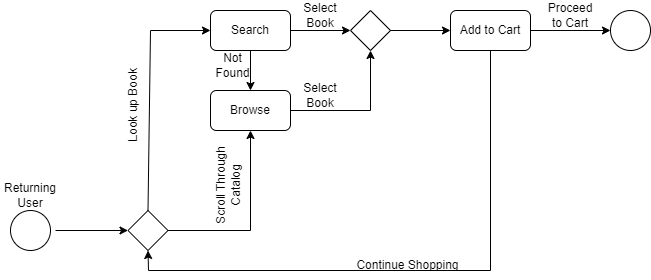

The diagram above was exported from draw.io. Its source (the exported page's mxGraphModel, read from the mxfile embedded in the PNG):
<mxGraphModel dx="1434" dy="746" grid="1" gridSize="10" guides="1" tooltips="1" connect="1" arrows="1" fold="1" page="1" pageScale="1" pageWidth="980" pageHeight="690" math="0" shadow="0">
  <root>
    <mxCell id="0" />
    <mxCell id="1" parent="0" />
    <mxCell id="DEvHHWeBDpkREogIBke--4" value="" style="ellipse;whiteSpace=wrap;html=1;aspect=fixed;" vertex="1" parent="1">
      <mxGeometry x="175" y="450" width="40" height="40" as="geometry" />
    </mxCell>
    <mxCell id="DEvHHWeBDpkREogIBke--5" value="" style="rhombus;whiteSpace=wrap;html=1;" vertex="1" parent="1">
      <mxGeometry x="292.5" y="450" width="40" height="40" as="geometry" />
    </mxCell>
    <mxCell id="DEvHHWeBDpkREogIBke--6" value="" style="endArrow=classic;html=1;rounded=0;entryX=0;entryY=0.5;entryDx=0;entryDy=0;" edge="1" parent="1" target="DEvHHWeBDpkREogIBke--5">
      <mxGeometry width="50" height="50" relative="1" as="geometry">
        <mxPoint x="220" y="470" as="sourcePoint" />
        <mxPoint x="265" y="300" as="targetPoint" />
      </mxGeometry>
    </mxCell>
    <mxCell id="DEvHHWeBDpkREogIBke--7" value="" style="endArrow=classic;html=1;rounded=0;exitX=0.5;exitY=0;exitDx=0;exitDy=0;" edge="1" parent="1" source="DEvHHWeBDpkREogIBke--5">
      <mxGeometry width="50" height="50" relative="1" as="geometry">
        <mxPoint x="315" y="330" as="sourcePoint" />
        <mxPoint x="375" y="270" as="targetPoint" />
        <Array as="points">
          <mxPoint x="315" y="270" />
        </Array>
      </mxGeometry>
    </mxCell>
    <mxCell id="DEvHHWeBDpkREogIBke--8" value="" style="endArrow=classic;html=1;rounded=0;exitX=1;exitY=0.5;exitDx=0;exitDy=0;entryX=0.5;entryY=1;entryDx=0;entryDy=0;" edge="1" parent="1" source="DEvHHWeBDpkREogIBke--5" target="DEvHHWeBDpkREogIBke--10">
      <mxGeometry width="50" height="50" relative="1" as="geometry">
        <mxPoint x="370" y="420" as="sourcePoint" />
        <mxPoint x="430" y="480" as="targetPoint" />
        <Array as="points">
          <mxPoint x="415" y="470" />
        </Array>
      </mxGeometry>
    </mxCell>
    <mxCell id="DEvHHWeBDpkREogIBke--9" value="Search" style="rounded=1;whiteSpace=wrap;html=1;" vertex="1" parent="1">
      <mxGeometry x="375" y="250" width="80" height="40" as="geometry" />
    </mxCell>
    <mxCell id="DEvHHWeBDpkREogIBke--10" value="Browse" style="rounded=1;whiteSpace=wrap;html=1;" vertex="1" parent="1">
      <mxGeometry x="375" y="330" width="80" height="40" as="geometry" />
    </mxCell>
    <mxCell id="DEvHHWeBDpkREogIBke--11" value="Look up Book" style="text;html=1;align=center;verticalAlign=middle;whiteSpace=wrap;rounded=0;rotation=-90;" vertex="1" parent="1">
      <mxGeometry x="245" y="330" width="105" height="30" as="geometry" />
    </mxCell>
    <mxCell id="DEvHHWeBDpkREogIBke--12" value="Scroll Through Catalog" style="text;html=1;align=center;verticalAlign=middle;whiteSpace=wrap;rounded=0;rotation=-90;" vertex="1" parent="1">
      <mxGeometry x="350" y="410" width="85" height="30" as="geometry" />
    </mxCell>
    <mxCell id="DEvHHWeBDpkREogIBke--16" value="" style="rhombus;whiteSpace=wrap;html=1;" vertex="1" parent="1">
      <mxGeometry x="515" y="250" width="40" height="40" as="geometry" />
    </mxCell>
    <mxCell id="DEvHHWeBDpkREogIBke--17" value="" style="endArrow=classic;html=1;rounded=0;entryX=0;entryY=0.5;entryDx=0;entryDy=0;" edge="1" parent="1" target="DEvHHWeBDpkREogIBke--16">
      <mxGeometry width="50" height="50" relative="1" as="geometry">
        <mxPoint x="455" y="270" as="sourcePoint" />
        <mxPoint x="505" y="220" as="targetPoint" />
      </mxGeometry>
    </mxCell>
    <mxCell id="DEvHHWeBDpkREogIBke--18" value="" style="endArrow=classic;html=1;rounded=0;entryX=0.5;entryY=1;entryDx=0;entryDy=0;exitX=1;exitY=0.5;exitDx=0;exitDy=0;" edge="1" parent="1" source="DEvHHWeBDpkREogIBke--10" target="DEvHHWeBDpkREogIBke--16">
      <mxGeometry width="50" height="50" relative="1" as="geometry">
        <mxPoint x="455" y="430" as="sourcePoint" />
        <mxPoint x="505" y="380" as="targetPoint" />
        <Array as="points">
          <mxPoint x="535" y="350" />
        </Array>
      </mxGeometry>
    </mxCell>
    <mxCell id="DEvHHWeBDpkREogIBke--19" value="Select Book" style="text;html=1;align=center;verticalAlign=middle;whiteSpace=wrap;rounded=0;rotation=0;" vertex="1" parent="1">
      <mxGeometry x="455" y="240" width="60" height="30" as="geometry" />
    </mxCell>
    <mxCell id="DEvHHWeBDpkREogIBke--21" value="Select Book" style="text;html=1;align=center;verticalAlign=middle;whiteSpace=wrap;rounded=0;rotation=0;" vertex="1" parent="1">
      <mxGeometry x="455" y="320" width="60" height="30" as="geometry" />
    </mxCell>
    <mxCell id="DEvHHWeBDpkREogIBke--22" value="" style="endArrow=classic;html=1;rounded=0;" edge="1" parent="1">
      <mxGeometry width="50" height="50" relative="1" as="geometry">
        <mxPoint x="555" y="270" as="sourcePoint" />
        <mxPoint x="615" y="270" as="targetPoint" />
      </mxGeometry>
    </mxCell>
    <mxCell id="DEvHHWeBDpkREogIBke--23" value="Add to Cart" style="rounded=1;whiteSpace=wrap;html=1;" vertex="1" parent="1">
      <mxGeometry x="615" y="250" width="80" height="40" as="geometry" />
    </mxCell>
    <mxCell id="DEvHHWeBDpkREogIBke--24" value="" style="endArrow=classic;html=1;rounded=0;entryX=0.5;entryY=1;entryDx=0;entryDy=0;" edge="1" parent="1" target="DEvHHWeBDpkREogIBke--5">
      <mxGeometry width="50" height="50" relative="1" as="geometry">
        <mxPoint x="655" y="290" as="sourcePoint" />
        <mxPoint x="705" y="240" as="targetPoint" />
        <Array as="points">
          <mxPoint x="655" y="510" />
          <mxPoint x="313" y="510" />
        </Array>
      </mxGeometry>
    </mxCell>
    <mxCell id="DEvHHWeBDpkREogIBke--25" value="Continue Shopping" style="text;html=1;align=center;verticalAlign=middle;whiteSpace=wrap;rounded=0;" vertex="1" parent="1">
      <mxGeometry x="515" y="490" width="115" height="30" as="geometry" />
    </mxCell>
    <mxCell id="DEvHHWeBDpkREogIBke--28" value="" style="endArrow=classic;html=1;rounded=0;entryX=0;entryY=0.5;entryDx=0;entryDy=0;" edge="1" parent="1" target="DEvHHWeBDpkREogIBke--29">
      <mxGeometry width="50" height="50" relative="1" as="geometry">
        <mxPoint x="695" y="270" as="sourcePoint" />
        <mxPoint x="755" y="270" as="targetPoint" />
      </mxGeometry>
    </mxCell>
    <mxCell id="DEvHHWeBDpkREogIBke--29" value="" style="ellipse;whiteSpace=wrap;html=1;aspect=fixed;" vertex="1" parent="1">
      <mxGeometry x="775" y="250" width="40" height="40" as="geometry" />
    </mxCell>
    <mxCell id="DEvHHWeBDpkREogIBke--30" value="Returning User" style="text;html=1;align=center;verticalAlign=middle;whiteSpace=wrap;rounded=0;" vertex="1" parent="1">
      <mxGeometry x="165" y="420" width="60" height="30" as="geometry" />
    </mxCell>
    <mxCell id="DEvHHWeBDpkREogIBke--31" value="Proceed to Cart" style="text;html=1;align=center;verticalAlign=middle;whiteSpace=wrap;rounded=0;" vertex="1" parent="1">
      <mxGeometry x="705" y="240" width="60" height="30" as="geometry" />
    </mxCell>
    <mxCell id="DEvHHWeBDpkREogIBke--33" value="" style="endArrow=classic;html=1;rounded=0;entryX=0.5;entryY=0;entryDx=0;entryDy=0;" edge="1" parent="1" source="DEvHHWeBDpkREogIBke--9" target="DEvHHWeBDpkREogIBke--10">
      <mxGeometry width="50" height="50" relative="1" as="geometry">
        <mxPoint x="415" y="340" as="sourcePoint" />
        <mxPoint x="415" y="360.71067811865476" as="targetPoint" />
      </mxGeometry>
    </mxCell>
    <mxCell id="DEvHHWeBDpkREogIBke--34" value="Not Found" style="text;html=1;align=center;verticalAlign=middle;whiteSpace=wrap;rounded=0;rotation=0;" vertex="1" parent="1">
      <mxGeometry x="370" y="290" width="55" height="30" as="geometry" />
    </mxCell>
  </root>
</mxGraphModel>